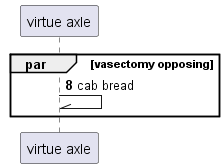

The diagram above was rendered by PlantUML. Its source (embedded in the PNG):
@startuml
participant "virtue axle" as 0
autonumber 8 2
par vasectomy opposing
0 -\\ 0: cab bread
end
@enduml